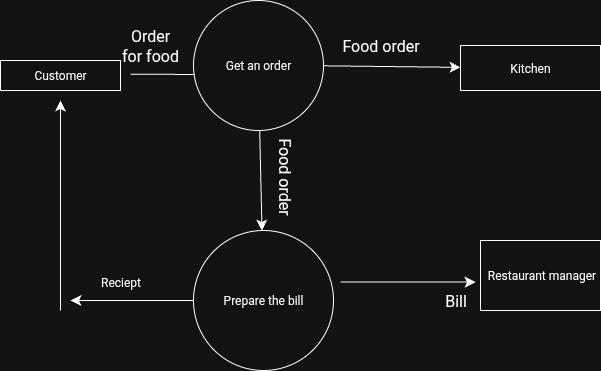

The diagram above was exported from draw.io. Its source (the exported page's mxGraphModel, read from the mxfile embedded in the PNG):
<mxGraphModel dx="357" dy="1741" grid="1" gridSize="10" guides="1" tooltips="1" connect="1" arrows="1" fold="1" page="1" pageScale="1" pageWidth="850" pageHeight="1100" math="0" shadow="0">
  <root>
    <mxCell id="0" />
    <mxCell id="1" parent="0" />
    <mxCell id="5U9OjO0GlOz2F0NXC6n--1" value="Customer" style="rounded=0;whiteSpace=wrap;html=1;" parent="1" vertex="1">
      <mxGeometry x="140" y="20" width="120" height="30" as="geometry" />
    </mxCell>
    <mxCell id="5U9OjO0GlOz2F0NXC6n--4" value="Kitchen" style="whiteSpace=wrap;html=1;rounded=0;" parent="1" vertex="1">
      <mxGeometry x="600" y="5" width="140" height="45" as="geometry" />
    </mxCell>
    <mxCell id="5U9OjO0GlOz2F0NXC6n--12" value="" style="edgeStyle=none;curved=1;rounded=0;orthogonalLoop=1;jettySize=auto;html=1;fontSize=12;startSize=8;endSize=8;" parent="1" edge="1">
      <mxGeometry relative="1" as="geometry">
        <mxPoint x="615" y="241.60000000000002" as="targetPoint" />
        <mxPoint x="480" y="241.60000000000002" as="sourcePoint" />
      </mxGeometry>
    </mxCell>
    <mxCell id="5U9OjO0GlOz2F0NXC6n--10" value="" style="endArrow=classic;html=1;rounded=0;fontSize=12;startSize=8;endSize=8;curved=1;" parent="1" edge="1">
      <mxGeometry width="50" height="50" relative="1" as="geometry">
        <mxPoint x="200" y="270" as="sourcePoint" />
        <mxPoint x="200" y="60" as="targetPoint" />
      </mxGeometry>
    </mxCell>
    <mxCell id="5U9OjO0GlOz2F0NXC6n--13" value="&amp;nbsp;Restaurant manager" style="rounded=0;whiteSpace=wrap;html=1;" parent="1" vertex="1">
      <mxGeometry x="620" y="200" width="120" height="70" as="geometry" />
    </mxCell>
    <mxCell id="5U9OjO0GlOz2F0NXC6n--19" value="" style="edgeStyle=none;curved=1;rounded=0;orthogonalLoop=1;jettySize=auto;html=1;fontSize=12;startSize=8;endSize=8;" parent="1" edge="1">
      <mxGeometry relative="1" as="geometry">
        <mxPoint x="270" y="33.75" as="sourcePoint" />
        <mxPoint x="360" y="34" as="targetPoint" />
      </mxGeometry>
    </mxCell>
    <mxCell id="5U9OjO0GlOz2F0NXC6n--18" value="Order for food" style="text;strokeColor=none;align=center;fillColor=none;html=1;verticalAlign=middle;whiteSpace=wrap;rounded=0;fontSize=16;" parent="1" vertex="1">
      <mxGeometry x="260" y="-10" width="60" height="30" as="geometry" />
    </mxCell>
    <mxCell id="XidwYK45Skg6cFtiV16b-12" value="" style="edgeStyle=none;curved=1;rounded=0;orthogonalLoop=1;jettySize=auto;html=1;fontSize=12;startSize=8;endSize=8;" parent="1" source="XidwYK45Skg6cFtiV16b-1" target="XidwYK45Skg6cFtiV16b-4" edge="1">
      <mxGeometry relative="1" as="geometry" />
    </mxCell>
    <mxCell id="XidwYK45Skg6cFtiV16b-13" value="" style="edgeStyle=none;curved=1;rounded=0;orthogonalLoop=1;jettySize=auto;html=1;fontSize=12;startSize=8;endSize=8;" parent="1" source="XidwYK45Skg6cFtiV16b-1" target="5U9OjO0GlOz2F0NXC6n--4" edge="1">
      <mxGeometry relative="1" as="geometry" />
    </mxCell>
    <mxCell id="XidwYK45Skg6cFtiV16b-1" value="Get an order" style="ellipse;whiteSpace=wrap;html=1;aspect=fixed;" parent="1" vertex="1">
      <mxGeometry x="333" y="-40" width="130" height="130" as="geometry" />
    </mxCell>
    <mxCell id="XidwYK45Skg6cFtiV16b-7" value="" style="edgeStyle=none;curved=1;rounded=0;orthogonalLoop=1;jettySize=auto;html=1;fontSize=12;startSize=8;endSize=8;" parent="1" source="XidwYK45Skg6cFtiV16b-4" edge="1">
      <mxGeometry relative="1" as="geometry">
        <mxPoint x="210" y="260" as="targetPoint" />
      </mxGeometry>
    </mxCell>
    <mxCell id="XidwYK45Skg6cFtiV16b-11" value="Reciept" style="edgeLabel;html=1;align=center;verticalAlign=middle;resizable=0;points=[];fontSize=12;" parent="XidwYK45Skg6cFtiV16b-7" vertex="1" connectable="0">
      <mxGeometry x="0.1887" y="-19" relative="1" as="geometry">
        <mxPoint x="-1" as="offset" />
      </mxGeometry>
    </mxCell>
    <mxCell id="XidwYK45Skg6cFtiV16b-4" value="Prepare the bill" style="ellipse;whiteSpace=wrap;html=1;aspect=fixed;" parent="1" vertex="1">
      <mxGeometry x="333" y="190" width="140" height="140" as="geometry" />
    </mxCell>
    <mxCell id="XidwYK45Skg6cFtiV16b-10" value="Bill" style="text;html=1;align=center;verticalAlign=middle;resizable=0;points=[];autosize=1;strokeColor=none;fillColor=none;fontSize=16;" parent="1" vertex="1">
      <mxGeometry x="570" y="245" width="50" height="30" as="geometry" />
    </mxCell>
    <mxCell id="XidwYK45Skg6cFtiV16b-9" value="Food order" style="text;html=1;align=center;verticalAlign=middle;resizable=0;points=[];autosize=1;strokeColor=none;fillColor=none;fontSize=16;rotation=0;" parent="1" vertex="1">
      <mxGeometry x="470" y="-10" width="100" height="30" as="geometry" />
    </mxCell>
    <mxCell id="XidwYK45Skg6cFtiV16b-16" value="Food order" style="text;html=1;align=center;verticalAlign=middle;resizable=0;points=[];autosize=1;strokeColor=none;fillColor=none;fontSize=16;rotation=90;" parent="1" vertex="1">
      <mxGeometry x="374" y="121" width="100" height="30" as="geometry" />
    </mxCell>
  </root>
</mxGraphModel>